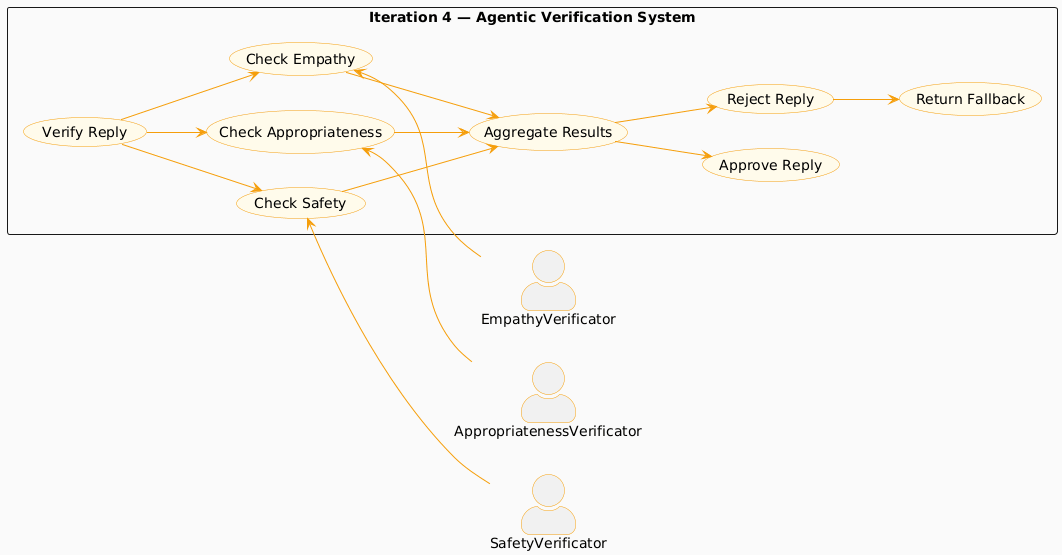

The diagram above was rendered by PlantUML. Its source (embedded in the PNG):
@startuml
left to right direction
skinparam actorStyle awesome
skinparam backgroundColor #FAFAFA
skinparam ArrowColor #f59e0b
skinparam ActorBorderColor #f59e0b
skinparam UseCaseBorderColor #f59e0b
skinparam UseCaseBackgroundColor #FFFBEB

actor "EmpathyVerificator" as EV
actor "AppropriatenessVerificator" as AV
actor "SafetyVerificator" as SV

rectangle "Iteration 4 — Agentic Verification System" {
    usecase "Verify Reply" as UC1
    usecase "Check Empathy" as UC2
    usecase "Check Appropriateness" as UC3
    usecase "Check Safety" as UC4
    usecase "Aggregate Results" as UC5
    usecase "Approve Reply" as UC6
    usecase "Reject Reply" as UC7
    usecase "Return Fallback" as UC8
}

UC1 --> UC2
UC1 --> UC3
UC1 --> UC4
UC2 <-- EV
UC3 <-- AV
UC4 <-- SV
UC2 --> UC5
UC3 --> UC5
UC4 --> UC5
UC5 --> UC6
UC5 --> UC7
UC7 --> UC8
@enduml